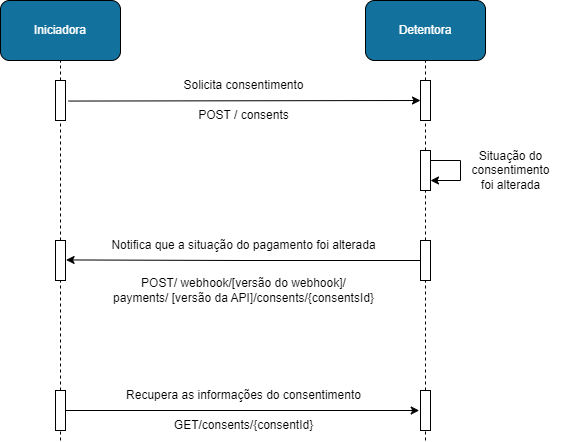

The diagram above was exported from draw.io. Its source (the exported page's mxGraphModel, read from the mxfile embedded in the PNG):
<mxGraphModel dx="1434" dy="756" grid="1" gridSize="10" guides="1" tooltips="1" connect="1" arrows="1" fold="1" page="1" pageScale="1" pageWidth="827" pageHeight="1169" math="0" shadow="0">
  <root>
    <mxCell id="0" />
    <mxCell id="1" parent="0" />
    <mxCell id="aNCpjzvugUuDVGdaN9si-1" value="&lt;font color=&quot;#ffffff&quot;&gt;Iniciadora&lt;/font&gt;" style="rounded=1;whiteSpace=wrap;html=1;fillColor=#13719e;" vertex="1" parent="1">
      <mxGeometry x="160" y="120" width="120" height="60" as="geometry" />
    </mxCell>
    <mxCell id="aNCpjzvugUuDVGdaN9si-2" value="&lt;font color=&quot;#ffffff&quot;&gt;Detentora&lt;/font&gt;" style="rounded=1;whiteSpace=wrap;html=1;fillColor=#13719e;" vertex="1" parent="1">
      <mxGeometry x="525" y="120" width="120" height="60" as="geometry" />
    </mxCell>
    <mxCell id="aNCpjzvugUuDVGdaN9si-3" value="" style="endArrow=none;dashed=1;html=1;rounded=0;entryX=0.5;entryY=1;entryDx=0;entryDy=0;" edge="1" parent="1" source="aNCpjzvugUuDVGdaN9si-5" target="aNCpjzvugUuDVGdaN9si-1">
      <mxGeometry width="50" height="50" relative="1" as="geometry">
        <mxPoint x="220" y="440" as="sourcePoint" />
        <mxPoint x="440" y="360" as="targetPoint" />
      </mxGeometry>
    </mxCell>
    <mxCell id="aNCpjzvugUuDVGdaN9si-4" value="" style="endArrow=none;dashed=1;html=1;rounded=0;entryX=0.5;entryY=1;entryDx=0;entryDy=0;" edge="1" parent="1" source="aNCpjzvugUuDVGdaN9si-8" target="aNCpjzvugUuDVGdaN9si-2">
      <mxGeometry width="50" height="50" relative="1" as="geometry">
        <mxPoint x="550" y="440" as="sourcePoint" />
        <mxPoint x="550" y="180" as="targetPoint" />
      </mxGeometry>
    </mxCell>
    <mxCell id="aNCpjzvugUuDVGdaN9si-7" value="" style="endArrow=none;dashed=1;html=1;rounded=0;entryX=0.5;entryY=1;entryDx=0;entryDy=0;" edge="1" parent="1" source="aNCpjzvugUuDVGdaN9si-18" target="aNCpjzvugUuDVGdaN9si-5">
      <mxGeometry width="50" height="50" relative="1" as="geometry">
        <mxPoint x="220" y="440" as="sourcePoint" />
        <mxPoint x="220" y="180" as="targetPoint" />
      </mxGeometry>
    </mxCell>
    <mxCell id="aNCpjzvugUuDVGdaN9si-5" value="" style="verticalLabelPosition=bottom;verticalAlign=top;html=1;shape=mxgraph.basic.rect;fillColor2=none;strokeWidth=1;size=20;indent=5;" vertex="1" parent="1">
      <mxGeometry x="215" y="200" width="10" height="40" as="geometry" />
    </mxCell>
    <mxCell id="aNCpjzvugUuDVGdaN9si-9" value="" style="endArrow=none;dashed=1;html=1;rounded=0;entryX=0.5;entryY=1;entryDx=0;entryDy=0;" edge="1" parent="1" source="aNCpjzvugUuDVGdaN9si-13" target="aNCpjzvugUuDVGdaN9si-8">
      <mxGeometry width="50" height="50" relative="1" as="geometry">
        <mxPoint x="585" y="440" as="sourcePoint" />
        <mxPoint x="550" y="180" as="targetPoint" />
      </mxGeometry>
    </mxCell>
    <mxCell id="aNCpjzvugUuDVGdaN9si-8" value="" style="verticalLabelPosition=bottom;verticalAlign=top;html=1;shape=mxgraph.basic.rect;fillColor2=none;strokeWidth=1;size=20;indent=5;" vertex="1" parent="1">
      <mxGeometry x="580" y="200" width="10" height="40" as="geometry" />
    </mxCell>
    <mxCell id="aNCpjzvugUuDVGdaN9si-11" value="Solicita consentimento" style="text;html=1;align=center;verticalAlign=middle;resizable=0;points=[];autosize=1;strokeColor=none;fillColor=none;" vertex="1" parent="1">
      <mxGeometry x="332.5" y="190" width="140" height="30" as="geometry" />
    </mxCell>
    <mxCell id="aNCpjzvugUuDVGdaN9si-12" value="POST / consents" style="text;html=1;align=center;verticalAlign=middle;resizable=0;points=[];autosize=1;strokeColor=none;fillColor=none;" vertex="1" parent="1">
      <mxGeometry x="347.5" y="220" width="110" height="30" as="geometry" />
    </mxCell>
    <mxCell id="aNCpjzvugUuDVGdaN9si-14" value="" style="endArrow=none;dashed=1;html=1;rounded=0;entryX=0.5;entryY=1;entryDx=0;entryDy=0;" edge="1" parent="1" source="aNCpjzvugUuDVGdaN9si-20" target="aNCpjzvugUuDVGdaN9si-13">
      <mxGeometry width="50" height="50" relative="1" as="geometry">
        <mxPoint x="585" y="440" as="sourcePoint" />
        <mxPoint x="585" y="240" as="targetPoint" />
      </mxGeometry>
    </mxCell>
    <mxCell id="aNCpjzvugUuDVGdaN9si-30" value="" style="edgeStyle=orthogonalEdgeStyle;rounded=0;orthogonalLoop=1;jettySize=auto;html=1;entryX=1;entryY=0.75;entryDx=0;entryDy=0;entryPerimeter=0;" edge="1" parent="1" source="aNCpjzvugUuDVGdaN9si-13" target="aNCpjzvugUuDVGdaN9si-13">
      <mxGeometry relative="1" as="geometry">
        <Array as="points">
          <mxPoint x="620" y="280" />
          <mxPoint x="620" y="300" />
        </Array>
      </mxGeometry>
    </mxCell>
    <mxCell id="aNCpjzvugUuDVGdaN9si-13" value="" style="verticalLabelPosition=bottom;verticalAlign=top;html=1;shape=mxgraph.basic.rect;fillColor2=none;strokeWidth=1;size=20;indent=5;" vertex="1" parent="1">
      <mxGeometry x="580" y="270" width="10" height="40" as="geometry" />
    </mxCell>
    <mxCell id="aNCpjzvugUuDVGdaN9si-17" value="Situação do&lt;br&gt;consentimento &lt;br&gt;foi alterada" style="text;html=1;align=center;verticalAlign=middle;resizable=0;points=[];autosize=1;strokeColor=none;fillColor=none;" vertex="1" parent="1">
      <mxGeometry x="620" y="260" width="100" height="60" as="geometry" />
    </mxCell>
    <mxCell id="aNCpjzvugUuDVGdaN9si-19" value="" style="endArrow=none;dashed=1;html=1;rounded=0;entryX=0.5;entryY=1;entryDx=0;entryDy=0;" edge="1" parent="1" source="aNCpjzvugUuDVGdaN9si-31" target="aNCpjzvugUuDVGdaN9si-18">
      <mxGeometry width="50" height="50" relative="1" as="geometry">
        <mxPoint x="220" y="520" as="sourcePoint" />
        <mxPoint x="220" y="240" as="targetPoint" />
      </mxGeometry>
    </mxCell>
    <mxCell id="aNCpjzvugUuDVGdaN9si-18" value="" style="verticalLabelPosition=bottom;verticalAlign=top;html=1;shape=mxgraph.basic.rect;fillColor2=none;strokeWidth=1;size=20;indent=5;" vertex="1" parent="1">
      <mxGeometry x="215" y="360" width="10" height="40" as="geometry" />
    </mxCell>
    <mxCell id="aNCpjzvugUuDVGdaN9si-21" value="" style="endArrow=none;dashed=1;html=1;rounded=0;entryX=0.5;entryY=1;entryDx=0;entryDy=0;" edge="1" parent="1" source="aNCpjzvugUuDVGdaN9si-33" target="aNCpjzvugUuDVGdaN9si-20">
      <mxGeometry width="50" height="50" relative="1" as="geometry">
        <mxPoint x="585" y="520" as="sourcePoint" />
        <mxPoint x="585" y="310" as="targetPoint" />
      </mxGeometry>
    </mxCell>
    <mxCell id="aNCpjzvugUuDVGdaN9si-29" value="" style="edgeStyle=orthogonalEdgeStyle;rounded=0;orthogonalLoop=1;jettySize=auto;html=1;entryX=1.057;entryY=0.486;entryDx=0;entryDy=0;entryPerimeter=0;" edge="1" parent="1" source="aNCpjzvugUuDVGdaN9si-20" target="aNCpjzvugUuDVGdaN9si-18">
      <mxGeometry relative="1" as="geometry">
        <mxPoint x="230" y="380" as="targetPoint" />
      </mxGeometry>
    </mxCell>
    <mxCell id="aNCpjzvugUuDVGdaN9si-20" value="" style="verticalLabelPosition=bottom;verticalAlign=top;html=1;shape=mxgraph.basic.rect;fillColor2=none;strokeWidth=1;size=20;indent=5;" vertex="1" parent="1">
      <mxGeometry x="580" y="360" width="10" height="40" as="geometry" />
    </mxCell>
    <mxCell id="aNCpjzvugUuDVGdaN9si-24" value="POST/ webhook/[versão do webhook]/&lt;br&gt;payments/ [versão da API]/consents/{consentsId}" style="text;html=1;align=center;verticalAlign=middle;resizable=0;points=[];autosize=1;strokeColor=none;fillColor=none;" vertex="1" parent="1">
      <mxGeometry x="262.5" y="390" width="280" height="40" as="geometry" />
    </mxCell>
    <mxCell id="aNCpjzvugUuDVGdaN9si-25" value="" style="edgeStyle=none;orthogonalLoop=1;jettySize=auto;html=1;rounded=0;exitX=1.286;exitY=0.514;exitDx=0;exitDy=0;exitPerimeter=0;" edge="1" parent="1" source="aNCpjzvugUuDVGdaN9si-5">
      <mxGeometry width="100" relative="1" as="geometry">
        <mxPoint x="230" y="220" as="sourcePoint" />
        <mxPoint x="580" y="220" as="targetPoint" />
        <Array as="points" />
      </mxGeometry>
    </mxCell>
    <mxCell id="aNCpjzvugUuDVGdaN9si-32" value="" style="endArrow=none;dashed=1;html=1;rounded=0;entryX=0.5;entryY=1;entryDx=0;entryDy=0;" edge="1" parent="1" target="aNCpjzvugUuDVGdaN9si-31">
      <mxGeometry width="50" height="50" relative="1" as="geometry">
        <mxPoint x="220" y="560" as="sourcePoint" />
        <mxPoint x="220" y="400" as="targetPoint" />
      </mxGeometry>
    </mxCell>
    <mxCell id="aNCpjzvugUuDVGdaN9si-35" value="" style="edgeStyle=orthogonalEdgeStyle;rounded=0;orthogonalLoop=1;jettySize=auto;html=1;entryX=-0.129;entryY=0.5;entryDx=0;entryDy=0;entryPerimeter=0;" edge="1" parent="1" source="aNCpjzvugUuDVGdaN9si-31" target="aNCpjzvugUuDVGdaN9si-33">
      <mxGeometry relative="1" as="geometry" />
    </mxCell>
    <mxCell id="aNCpjzvugUuDVGdaN9si-31" value="" style="verticalLabelPosition=bottom;verticalAlign=top;html=1;shape=mxgraph.basic.rect;fillColor2=none;strokeWidth=1;size=20;indent=5;" vertex="1" parent="1">
      <mxGeometry x="215" y="510" width="10" height="40" as="geometry" />
    </mxCell>
    <mxCell id="aNCpjzvugUuDVGdaN9si-34" value="" style="endArrow=none;dashed=1;html=1;rounded=0;entryX=0.5;entryY=1;entryDx=0;entryDy=0;" edge="1" parent="1" target="aNCpjzvugUuDVGdaN9si-33">
      <mxGeometry width="50" height="50" relative="1" as="geometry">
        <mxPoint x="585" y="560" as="sourcePoint" />
        <mxPoint x="585" y="400" as="targetPoint" />
      </mxGeometry>
    </mxCell>
    <mxCell id="aNCpjzvugUuDVGdaN9si-33" value="" style="verticalLabelPosition=bottom;verticalAlign=top;html=1;shape=mxgraph.basic.rect;fillColor2=none;strokeWidth=1;size=20;indent=5;" vertex="1" parent="1">
      <mxGeometry x="580" y="510" width="10" height="40" as="geometry" />
    </mxCell>
    <mxCell id="aNCpjzvugUuDVGdaN9si-36" value="Recupera as informações do consentimento" style="text;html=1;align=center;verticalAlign=middle;resizable=0;points=[];autosize=1;strokeColor=none;fillColor=none;" vertex="1" parent="1">
      <mxGeometry x="272.5" y="500" width="260" height="30" as="geometry" />
    </mxCell>
    <mxCell id="aNCpjzvugUuDVGdaN9si-37" value="GET/consents/{consentId}" style="text;html=1;align=center;verticalAlign=middle;resizable=0;points=[];autosize=1;strokeColor=none;fillColor=none;" vertex="1" parent="1">
      <mxGeometry x="322.5" y="530" width="160" height="30" as="geometry" />
    </mxCell>
    <mxCell id="aNCpjzvugUuDVGdaN9si-38" value="Notifica que a situação do pagamento foi alterada" style="text;html=1;align=center;verticalAlign=middle;resizable=0;points=[];autosize=1;strokeColor=none;fillColor=none;" vertex="1" parent="1">
      <mxGeometry x="257.5" y="350" width="290" height="30" as="geometry" />
    </mxCell>
  </root>
</mxGraphModel>